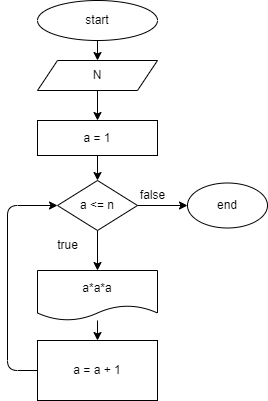

The diagram above was exported from draw.io. Its source (the exported page's mxGraphModel, read from the mxfile embedded in the PNG):
<mxGraphModel dx="365" dy="496" grid="1" gridSize="10" guides="1" tooltips="1" connect="1" arrows="1" fold="1" page="1" pageScale="1" pageWidth="850" pageHeight="1100" math="0" shadow="0">
  <root>
    <mxCell id="0" />
    <mxCell id="1" parent="0" />
    <mxCell id="6" style="edgeStyle=none;html=1;exitX=0.5;exitY=1;exitDx=0;exitDy=0;entryX=0.5;entryY=0;entryDx=0;entryDy=0;" edge="1" parent="1" source="2" target="3">
      <mxGeometry relative="1" as="geometry" />
    </mxCell>
    <mxCell id="2" value="start" style="ellipse;whiteSpace=wrap;html=1;" vertex="1" parent="1">
      <mxGeometry x="110" y="30" width="120" height="40" as="geometry" />
    </mxCell>
    <mxCell id="5" value="" style="edgeStyle=none;html=1;" edge="1" parent="1" source="3" target="4">
      <mxGeometry relative="1" as="geometry" />
    </mxCell>
    <mxCell id="3" value="N" style="shape=parallelogram;perimeter=parallelogramPerimeter;whiteSpace=wrap;html=1;fixedSize=1;" vertex="1" parent="1">
      <mxGeometry x="110" y="90" width="120" height="30" as="geometry" />
    </mxCell>
    <mxCell id="8" value="" style="edgeStyle=none;html=1;" edge="1" parent="1" source="4" target="7">
      <mxGeometry relative="1" as="geometry" />
    </mxCell>
    <mxCell id="4" value="a = 1" style="whiteSpace=wrap;html=1;" vertex="1" parent="1">
      <mxGeometry x="110" y="150" width="120" height="35" as="geometry" />
    </mxCell>
    <mxCell id="10" value="" style="edgeStyle=none;html=1;entryX=0.5;entryY=0;entryDx=0;entryDy=0;" edge="1" parent="1" source="7" target="11">
      <mxGeometry relative="1" as="geometry">
        <mxPoint x="170" y="335" as="targetPoint" />
      </mxGeometry>
    </mxCell>
    <mxCell id="19" value="" style="edgeStyle=orthogonalEdgeStyle;html=1;" edge="1" parent="1" source="7" target="18">
      <mxGeometry relative="1" as="geometry" />
    </mxCell>
    <mxCell id="7" value="a &amp;lt;= n" style="rhombus;whiteSpace=wrap;html=1;" vertex="1" parent="1">
      <mxGeometry x="130" y="210" width="80" height="50" as="geometry" />
    </mxCell>
    <mxCell id="13" value="" style="edgeStyle=none;html=1;" edge="1" parent="1" source="11" target="12">
      <mxGeometry relative="1" as="geometry" />
    </mxCell>
    <mxCell id="11" value="a*a*a" style="shape=document;whiteSpace=wrap;html=1;boundedLbl=1;" vertex="1" parent="1">
      <mxGeometry x="110" y="300" width="120" height="50" as="geometry" />
    </mxCell>
    <mxCell id="16" style="edgeStyle=orthogonalEdgeStyle;html=1;exitX=0;exitY=0.5;exitDx=0;exitDy=0;entryX=0;entryY=0.5;entryDx=0;entryDy=0;" edge="1" parent="1" source="12" target="7">
      <mxGeometry relative="1" as="geometry">
        <Array as="points">
          <mxPoint x="80" y="400" />
          <mxPoint x="80" y="235" />
        </Array>
      </mxGeometry>
    </mxCell>
    <mxCell id="12" value="a = a + 1" style="whiteSpace=wrap;html=1;" vertex="1" parent="1">
      <mxGeometry x="110" y="370" width="120" height="60" as="geometry" />
    </mxCell>
    <mxCell id="15" value="true" style="text;html=1;align=center;verticalAlign=middle;resizable=0;points=[];autosize=1;strokeColor=none;fillColor=none;" vertex="1" parent="1">
      <mxGeometry x="120" y="260" width="40" height="30" as="geometry" />
    </mxCell>
    <mxCell id="18" value="end" style="ellipse;whiteSpace=wrap;html=1;" vertex="1" parent="1">
      <mxGeometry x="260" y="212.5" width="80" height="45" as="geometry" />
    </mxCell>
    <mxCell id="20" value="false" style="text;html=1;align=center;verticalAlign=middle;resizable=0;points=[];autosize=1;strokeColor=none;fillColor=none;" vertex="1" parent="1">
      <mxGeometry x="200" y="210" width="50" height="30" as="geometry" />
    </mxCell>
  </root>
</mxGraphModel>